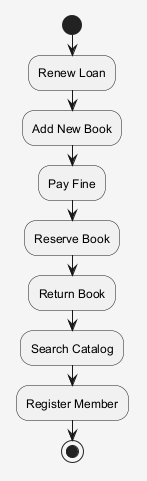

The diagram above was rendered by PlantUML. Its source (embedded in the PNG):
@startuml
skinparam shadowing false
skinparam backgroundColor #F5F5F5
start
:Renew Loan;
:Add New Book;
:Pay Fine;
:Reserve Book;
:Return Book;
:Search Catalog;
:Register Member;
stop
@enduml